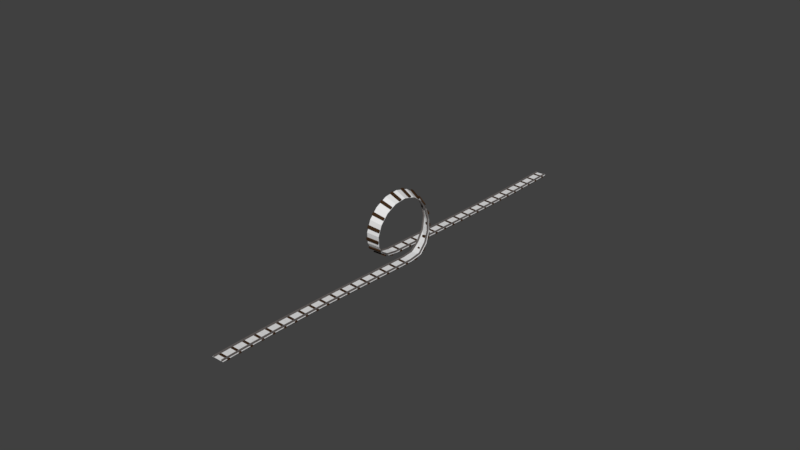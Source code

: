 # Source: looping_h_8m.blend  (saved by Blender 2.79.0; exported with 4.5.12 LTS)
import bpy
from mathutils import Matrix  # noqa: F401  (used for matrix-valued properties, if any)

bpy.ops.wm.read_factory_settings(use_empty=True)
scene = bpy.context.scene
scene.name = 'Scene'

# ---- collections
col_collection_1 = bpy.data.collections.new('Collection 1'); scene.collection.children.link(col_collection_1)

# ---- materials (node trees are filled in below, after node groups)
mat_wood = bpy.data.materials.new('wood')
mat_wood.alpha_threshold = 0.0
mat_wood.use_transparent_shadow = False
mat_wood.diffuse_color = (0.04955, 0.02472, 0.01089, 1.0)
mat_wood.roughness = 0.5
mat_wood.specular_intensity = 0.2322
mat_metal = bpy.data.materials.new('metal')
mat_metal.alpha_threshold = 0.0
mat_metal.use_transparent_shadow = False
mat_metal.diffuse_color = (0.1424, 0.1277, 0.1223, 1.0)
mat_metal.roughness = 0.5
mat_metal.specular_intensity = 0.3562

# ---- material node trees

# ---- world
world_world = bpy.data.worlds.new('World'); scene.world = world_world
world_world.color = (0.05088, 0.05088, 0.05088)
world_world.use_sun_shadow = False
world_world.sun_shadow_jitter_overblur = 0.0
world_world.cycles.sampling_method = 'MANUAL'

# ---- meshes
me_plane_406 = bpy.data.meshes.new('Plane.406')
me_plane_406.from_pydata([(-0.7959, 0.8223, 0.003978), (-0.8197, -0.799, 0.003978), (0.8196, 0.7932, -0.003978), (0.796, -0.8165, -0.003978)], [], [(0, 1, 3, 2)])
me_plane_406.use_remesh_preserve_volume = False
me_plane_406.use_remesh_preserve_attributes = False
me_plane_406.use_mirror_vertex_groups = False
me_plane_406.update()
me_plane_405 = bpy.data.meshes.new('Plane.405')
me_plane_405.from_pydata([(-0.79, 0.8274, 0.003978), (-0.8254, -0.7931, 0.003978), (0.8253, 0.788, -0.003978), (0.7901, -0.8223, -0.003978)], [], [(0, 1, 3, 2)])
me_plane_405.use_remesh_preserve_volume = False
me_plane_405.use_remesh_preserve_attributes = False
me_plane_405.use_mirror_vertex_groups = False
me_plane_405.update()
me_plane_404 = bpy.data.meshes.new('Plane.404')
me_plane_404.from_pydata([(-0.7851, 0.8319, 0.003978), (-0.83, -0.7879, 0.003978), (0.8299, 0.7833, -0.003978), (0.7853, -0.8273, -0.003978)], [], [(0, 1, 3, 2)])
me_plane_404.use_remesh_preserve_volume = False
me_plane_404.use_remesh_preserve_attributes = False
me_plane_404.use_mirror_vertex_groups = False
me_plane_404.update()
me_plane_403 = bpy.data.meshes.new('Plane.403')
me_plane_403.from_pydata([(-0.7808, 0.8359, 0.003978), (-0.8341, -0.7831, 0.003978), (0.834, 0.779, -0.003978), (0.7809, -0.8318, -0.003978)], [], [(0, 1, 3, 2)])
me_plane_403.use_remesh_preserve_volume = False
me_plane_403.use_remesh_preserve_attributes = False
me_plane_403.use_mirror_vertex_groups = False
me_plane_403.update()
me_plane_402 = bpy.data.meshes.new('Plane.402')
me_plane_402.from_pydata([(-0.7765, 0.8395, 0.003978), (-0.8381, -0.7789, 0.003978), (0.8379, 0.7751, -0.003978), (0.7767, -0.8357, -0.003978)], [], [(0, 1, 3, 2)])
me_plane_402.use_remesh_preserve_volume = False
me_plane_402.use_remesh_preserve_attributes = False
me_plane_402.use_mirror_vertex_groups = False
me_plane_402.update()
me_plane_401 = bpy.data.meshes.new('Plane.401')
me_plane_401.from_pydata([(-0.7732, 0.8428, 0.003978), (-0.8412, -0.775, 0.003978), (0.841, 0.7716, -0.003978), (0.7733, -0.8394, -0.003978)], [], [(0, 1, 3, 2)])
me_plane_401.use_remesh_preserve_volume = False
me_plane_401.use_remesh_preserve_attributes = False
me_plane_401.use_mirror_vertex_groups = False
me_plane_401.update()
me_plane_400 = bpy.data.meshes.new('Plane.400')
me_plane_400.from_pydata([(-0.7694, 0.8457, 0.003978), (-0.8447, -0.7714, 0.003978), (0.8445, 0.7683, -0.003978), (0.7695, -0.8426, -0.003978)], [], [(0, 1, 3, 2)])
me_plane_400.use_remesh_preserve_volume = False
me_plane_400.use_remesh_preserve_attributes = False
me_plane_400.use_mirror_vertex_groups = False
me_plane_400.update()
me_plane_399 = bpy.data.meshes.new('Plane.399')
me_plane_399.from_pydata([(-0.7669, 0.8485, 0.003978), (-0.8469, -0.7682, 0.003978), (0.8468, 0.7653, -0.003978), (0.767, -0.8456, -0.003978)], [], [(0, 1, 3, 2)])
me_plane_399.use_remesh_preserve_volume = False
me_plane_399.use_remesh_preserve_attributes = False
me_plane_399.use_mirror_vertex_groups = False
me_plane_399.update()
me_plane_398 = bpy.data.meshes.new('Plane.398')
me_plane_398.from_pydata([(-0.7632, 0.8509, 0.003978), (-0.8503, -0.7651, 0.003978), (0.8501, 0.7625, -0.003978), (0.7634, -0.8483, -0.003978)], [], [(0, 1, 3, 2)])
me_plane_398.use_remesh_preserve_volume = False
me_plane_398.use_remesh_preserve_attributes = False
me_plane_398.use_mirror_vertex_groups = False
me_plane_398.update()
me_plane_397 = bpy.data.meshes.new('Plane.397')
me_plane_397.from_pydata([(-0.7615, 0.8533, 0.003978), (-0.8517, -0.7624, 0.003978), (0.8515, 0.7599, -0.003978), (0.7617, -0.8508, -0.003978)], [], [(0, 1, 3, 2)])
me_plane_397.use_remesh_preserve_volume = False
me_plane_397.use_remesh_preserve_attributes = False
me_plane_397.use_mirror_vertex_groups = False
me_plane_397.update()
me_plane_396 = bpy.data.meshes.new('Plane.396')
me_plane_396.from_pydata([(-0.7579, 0.8553, 0.003978), (-0.8551, -0.7597, 0.003978), (0.8549, 0.7575, -0.003978), (0.758, -0.8531, -0.003978)], [], [(0, 1, 3, 2)])
me_plane_396.use_remesh_preserve_volume = False
me_plane_396.use_remesh_preserve_attributes = False
me_plane_396.use_mirror_vertex_groups = False
me_plane_396.update()
me_plane_395 = bpy.data.meshes.new('Plane.395')
me_plane_395.from_pydata([(-0.7566, 0.8574, 0.003978), (-0.8561, -0.7574, 0.003978), (0.8559, 0.7553, -0.003978), (0.7567, -0.8553, -0.003978)], [], [(0, 1, 3, 2)])
me_plane_395.use_remesh_preserve_volume = False
me_plane_395.use_remesh_preserve_attributes = False
me_plane_395.use_mirror_vertex_groups = False
me_plane_395.update()
me_plane_394 = bpy.data.meshes.new('Plane.394')
me_plane_394.from_pydata([(-0.7538, 0.8591, 0.003978), (-0.8586, -0.7551, 0.003978), (0.8585, 0.7533, -0.003978), (0.7539, -0.8572, -0.003978)], [], [(0, 1, 3, 2)])
me_plane_394.use_remesh_preserve_volume = False
me_plane_394.use_remesh_preserve_attributes = False
me_plane_394.use_mirror_vertex_groups = False
me_plane_394.update()
me_plane_393 = bpy.data.meshes.new('Plane.393')
me_plane_393.from_pydata([(-0.7521, 0.8606, 0.003978), (-0.8601, -0.7532, 0.003978), (0.86, 0.7516, -0.003978), (0.7522, -0.859, -0.003978)], [], [(0, 1, 3, 2)])
me_plane_393.use_remesh_preserve_volume = False
me_plane_393.use_remesh_preserve_attributes = False
me_plane_393.use_mirror_vertex_groups = False
me_plane_393.update()
me_plane_392 = bpy.data.meshes.new('Plane.392')
me_plane_392.from_pydata([(-0.7507, 0.8617, 0.003978), (-0.8613, -0.7515, 0.003978), (0.8612, 0.7503, -0.003978), (0.7508, -0.8605, -0.003978)], [], [(0, 1, 3, 2)])
me_plane_392.use_remesh_preserve_volume = False
me_plane_392.use_remesh_preserve_attributes = False
me_plane_392.use_mirror_vertex_groups = False
me_plane_392.update()
me_plane_391 = bpy.data.meshes.new('Plane.391')
me_plane_391.from_pydata([(-0.7498, 0.8616, 0.003978), (-0.8622, -0.7502, 0.003978), (0.8622, 0.7503, -0.003978), (0.7498, -0.8616, -0.003978)], [], [(0, 1, 3, 2)])
me_plane_391.use_remesh_preserve_volume = False
me_plane_391.use_remesh_preserve_attributes = False
me_plane_391.use_mirror_vertex_groups = False
me_plane_391.update()
me_plane_390 = bpy.data.meshes.new('Plane.390')
me_plane_390.from_pydata([(-0.7517, 0.8571, 0.003974), (-0.8606, -0.7504, 0.003978), (0.8609, 0.755, -0.003974), (0.7514, -0.8617, -0.003978)], [], [(0, 1, 3, 2)])
me_plane_390.use_remesh_preserve_volume = False
me_plane_390.use_remesh_preserve_attributes = False
me_plane_390.use_mirror_vertex_groups = False
me_plane_390.update()
me_plane_389 = bpy.data.meshes.new('Plane.389')
me_plane_389.from_pydata([(-0.7773, 0.7781, 0.04347), (-0.8347, -0.747, -0.09507), (0.8342, 0.8181, 0.1546), (0.7778, -0.8492, -0.103)], [], [(0, 1, 3, 2)])
me_plane_389.use_remesh_preserve_volume = False
me_plane_389.use_remesh_preserve_attributes = False
me_plane_389.use_mirror_vertex_groups = False
me_plane_389.update()
me_plane_388 = bpy.data.meshes.new('Plane.388')
me_plane_388.from_pydata([(-0.8818, 0.7251, 0.2008), (-0.7085, -0.7157, -0.4471), (0.6873, 0.6664, 0.5822), (0.903, -0.6757, -0.3359)], [], [(0, 1, 3, 2)])
me_plane_388.use_remesh_preserve_volume = False
me_plane_388.use_remesh_preserve_attributes = False
me_plane_388.use_mirror_vertex_groups = False
me_plane_388.update()
me_plane_387 = bpy.data.meshes.new('Plane.387')
me_plane_387.from_pydata([(-0.845, 0.7139, 0.4131), (-0.684, -0.4598, -0.8226), (0.644, 0.2643, 0.8506), (0.885, -0.5185, -0.4412)], [], [(0, 1, 3, 2)])
me_plane_387.use_remesh_preserve_volume = False
me_plane_387.use_remesh_preserve_attributes = False
me_plane_387.use_mirror_vertex_groups = False
me_plane_387.update()
me_plane_386 = bpy.data.meshes.new('Plane.386')
me_plane_386.from_pydata([(-0.8088, 0.5756, 0.6656), (-0.6435, 0.02345, -0.9921), (0.6069, -0.1729, 0.8809), (0.8455, -0.4262, -0.5545)], [], [(0, 1, 3, 2)])
me_plane_386.use_remesh_preserve_volume = False
me_plane_386.use_remesh_preserve_attributes = False
me_plane_386.use_mirror_vertex_groups = False
me_plane_386.update()
me_plane_385 = bpy.data.meshes.new('Plane.385')
me_plane_385.from_pydata([(-0.807, 0.2746, 0.84), (-0.606, 0.4907, -0.8975), (0.6034, -0.5074, 0.7396), (0.8096, -0.2579, -0.6822)], [], [(0, 1, 3, 2)])
me_plane_385.use_remesh_preserve_volume = False
me_plane_385.use_remesh_preserve_attributes = False
me_plane_385.use_mirror_vertex_groups = False
me_plane_385.update()
me_plane_384 = bpy.data.meshes.new('Plane.384')
me_plane_384.from_pydata([(-0.8237, -0.0923, 0.8527), (-0.6028, 0.8047, -0.6321), (0.619, -0.7351, 0.5119), (0.8075, 0.02271, -0.7325)], [], [(0, 1, 3, 2)])
me_plane_384.use_remesh_preserve_volume = False
me_plane_384.use_remesh_preserve_attributes = False
me_plane_384.use_mirror_vertex_groups = False
me_plane_384.update()
me_plane_383 = bpy.data.meshes.new('Plane.383')
me_plane_383.from_pydata([(-0.8398, -0.4247, 0.7149), (-0.6189, 0.9669, -0.2991), (0.635, -0.8662, 0.2241), (0.8238, 0.324, -0.6399)], [], [(0, 1, 3, 2)])
me_plane_383.use_remesh_preserve_volume = False
me_plane_383.use_remesh_preserve_attributes = False
me_plane_383.use_mirror_vertex_groups = False
me_plane_383.update()
me_plane_382 = bpy.data.meshes.new('Plane.382')
me_plane_382.from_pydata([(-0.855, -0.6743, 0.4544), (-0.6352, 0.999, 0.06524), (0.6506, -0.8822, -0.09414), (0.8396, 0.5575, -0.4255)], [], [(0, 1, 3, 2)])
me_plane_382.use_remesh_preserve_volume = False
me_plane_382.use_remesh_preserve_attributes = False
me_plane_382.use_mirror_vertex_groups = False
me_plane_382.update()
me_plane_381 = bpy.data.meshes.new('Plane.381')
me_plane_381.from_pydata([(-0.8683, -0.7857, 0.1174), (-0.6506, 0.8906, 0.4133), (0.6639, -0.7876, -0.3955), (0.8549, 0.6827, -0.1352)], [], [(0, 1, 3, 2)])
me_plane_381.use_remesh_preserve_volume = False
me_plane_381.use_remesh_preserve_attributes = False
me_plane_381.use_mirror_vertex_groups = False
me_plane_381.update()
me_plane_380 = bpy.data.meshes.new('Plane.380')
me_plane_380.from_pydata([(-0.8793, -0.7401, -0.225), (-0.6638, 0.6707, 0.6914), (0.6747, -0.5994, -0.6448), (0.8684, 0.6688, 0.1784)], [], [(0, 1, 3, 2)])
me_plane_380.use_remesh_preserve_volume = False
me_plane_380.use_remesh_preserve_attributes = False
me_plane_380.use_mirror_vertex_groups = False
me_plane_380.update()
me_plane_379 = bpy.data.meshes.new('Plane.379')
me_plane_379.from_pydata([(-0.8878, -0.5559, -0.5046), (-0.6745, 0.3779, 0.8704), (0.6829, -0.3406, -0.8164), (0.8795, 0.5186, 0.4506)], [], [(0, 1, 3, 2)])
me_plane_379.use_remesh_preserve_volume = False
me_plane_379.use_remesh_preserve_attributes = False
me_plane_379.use_mirror_vertex_groups = False
me_plane_379.update()
me_plane_378 = bpy.data.meshes.new('Plane.378')
me_plane_378.from_pydata([(-0.8948, -0.2765, -0.681), (-0.683, 0.04902, 0.9389), (0.69, -0.03692, -0.885), (0.8877, 0.2644, 0.6271)], [], [(0, 1, 3, 2)])
me_plane_378.use_remesh_preserve_volume = False
me_plane_378.use_remesh_preserve_attributes = False
me_plane_378.use_mirror_vertex_groups = False
me_plane_378.update()
me_plane_377 = bpy.data.meshes.new('Plane.377')
me_plane_377.from_pydata([(-0.8999, 0.04878, -0.7208), (-0.6902, -0.2809, 0.8845), (0.6954, 0.2735, -0.8442), (0.8947, -0.04138, 0.6805)], [], [(0, 1, 3, 2)])
me_plane_377.use_remesh_preserve_volume = False
me_plane_377.use_remesh_preserve_attributes = False
me_plane_377.use_mirror_vertex_groups = False
me_plane_377.update()
me_plane_376 = bpy.data.meshes.new('Plane.376')
me_plane_376.from_pydata([(-0.9028, 0.3549, -0.6149), (-0.6954, -0.5668, 0.7189), (0.6984, 0.5539, -0.6994), (0.8999, -0.342, 0.5955)], [], [(0, 1, 3, 2)])
me_plane_376.use_remesh_preserve_volume = False
me_plane_376.use_remesh_preserve_attributes = False
me_plane_376.use_mirror_vertex_groups = False
me_plane_376.update()
me_plane_375 = bpy.data.meshes.new('Plane.375')
me_plane_375.from_pydata([(-0.9122, 0.6194, -0.4008), (-0.694, -0.7734, 0.4695), (0.699, 0.7286, -0.4536), (0.9072, -0.5745, 0.3849)], [], [(0, 1, 3, 2)])
me_plane_375.use_remesh_preserve_volume = False
me_plane_375.use_remesh_preserve_attributes = False
me_plane_375.use_mirror_vertex_groups = False
me_plane_375.update()
me_plane_374 = bpy.data.meshes.new('Plane.374')
me_plane_374.from_pydata([(-0.7906, 0.8425, -0.133), (-0.8213, -0.8473, 0.1594), (0.8221, 0.7429, -0.133), (0.7899, -0.7381, 0.1066)], [], [(0, 1, 3, 2)])
me_plane_374.use_remesh_preserve_volume = False
me_plane_374.use_remesh_preserve_attributes = False
me_plane_374.use_mirror_vertex_groups = False
me_plane_374.update()
me_plane_373 = bpy.data.meshes.new('Plane.373')
me_plane_373.from_pydata([(-0.752, 0.8614, -0.0001166), (-0.8603, -0.7563, 0.0001232), (0.86, 0.7508, -0.0001166), (0.7524, -0.856, 0.00011)], [], [(0, 1, 3, 2)])
me_plane_373.use_remesh_preserve_volume = False
me_plane_373.use_remesh_preserve_attributes = False
me_plane_373.use_mirror_vertex_groups = False
me_plane_373.update()
me_plane_372 = bpy.data.meshes.new('Plane.372')
me_plane_372.from_pydata([(-0.7498, 0.8617, 0.0), (-0.8622, -0.7506, 0.0), (0.8621, 0.7502, 1.49e-08), (0.7498, -0.8612, -1.49e-08)], [], [(0, 1, 3, 2)])
me_plane_372.use_remesh_preserve_volume = False
me_plane_372.use_remesh_preserve_attributes = False
me_plane_372.use_mirror_vertex_groups = False
me_plane_372.update()
me_plane_371 = bpy.data.meshes.new('Plane.371')
me_plane_371.from_pydata([(-0.7506, 0.8607, -7.451e-09), (-0.8614, -0.7502, -7.451e-09), (0.8615, 0.7513, 7.451e-09), (0.7505, -0.8617, 7.451e-09)], [], [(0, 1, 3, 2)])
me_plane_371.use_remesh_preserve_volume = False
me_plane_371.use_remesh_preserve_attributes = False
me_plane_371.use_mirror_vertex_groups = False
me_plane_371.update()
me_plane_370 = bpy.data.meshes.new('Plane.370')
me_plane_370.from_pydata([(-0.7519, 0.8592, -1.863e-08), (-0.8603, -0.7514, -3.725e-09), (0.8604, 0.7529, 1.118e-08), (0.7518, -0.8608, 1.118e-08)], [], [(0, 1, 3, 2)])
me_plane_370.use_remesh_preserve_volume = False
me_plane_370.use_remesh_preserve_attributes = False
me_plane_370.use_mirror_vertex_groups = False
me_plane_370.update()
me_plane_369 = bpy.data.meshes.new('Plane.369')
me_plane_369.from_pydata([(-0.7539, 0.8575, -3.725e-09), (-0.8585, -0.753, -1.863e-08), (0.8586, 0.7549, 1.118e-08), (0.7538, -0.8594, 1.118e-08)], [], [(0, 1, 3, 2)])
me_plane_369.use_remesh_preserve_volume = False
me_plane_369.use_remesh_preserve_attributes = False
me_plane_369.use_mirror_vertex_groups = False
me_plane_369.update()
me_plane_368 = bpy.data.meshes.new('Plane.368')
me_plane_368.from_pydata([(-0.7563, 0.8555, -3.725e-09), (-0.8564, -0.755, -3.725e-09), (0.8565, 0.7571, -3.725e-09), (0.7562, -0.8576, 1.118e-08)], [], [(0, 1, 3, 2)])
me_plane_368.use_remesh_preserve_volume = False
me_plane_368.use_remesh_preserve_attributes = False
me_plane_368.use_mirror_vertex_groups = False
me_plane_368.update()
me_plane_367 = bpy.data.meshes.new('Plane.367')
me_plane_367.from_pydata([(-0.7576, 0.8534, 0.0), (-0.8553, -0.7572, 0.0), (0.8554, 0.7594, 0.0), (0.7575, -0.8556, 0.0)], [], [(0, 1, 3, 2)])
me_plane_367.use_remesh_preserve_volume = False
me_plane_367.use_remesh_preserve_attributes = False
me_plane_367.use_mirror_vertex_groups = False
me_plane_367.update()
me_plane_366 = bpy.data.meshes.new('Plane.366')
me_plane_366.from_pydata([(-0.7615, 0.8512, 0.0), (-0.8516, -0.7596, 0.0), (0.8518, 0.7621, 0.0), (0.7614, -0.8536, 0.0)], [], [(0, 1, 3, 2)])
me_plane_366.use_remesh_preserve_volume = False
me_plane_366.use_remesh_preserve_attributes = False
me_plane_366.use_mirror_vertex_groups = False
me_plane_366.update()
me_plane_365 = bpy.data.meshes.new('Plane.365')
me_plane_365.from_pydata([(-0.7627, 0.8486, 0.0), (-0.8508, -0.7622, 0.0), (0.8509, 0.7647, 0.0), (0.7626, -0.8512, 0.0)], [], [(0, 1, 3, 2)])
me_plane_365.use_remesh_preserve_volume = False
me_plane_365.use_remesh_preserve_attributes = False
me_plane_365.use_mirror_vertex_groups = False
me_plane_365.update()
me_plane_364 = bpy.data.meshes.new('Plane.364')
me_plane_364.from_pydata([(-0.767, 0.846, 1.863e-08), (-0.8468, -0.7649, -1.118e-08), (0.8469, 0.7678, 3.725e-09), (0.7668, -0.8489, -1.118e-08)], [], [(0, 1, 3, 2)])
me_plane_364.use_remesh_preserve_volume = False
me_plane_364.use_remesh_preserve_attributes = False
me_plane_364.use_mirror_vertex_groups = False
me_plane_364.update()
me_plane_363 = bpy.data.meshes.new('Plane.363')
me_plane_363.from_pydata([(-0.7687, 0.843, -1.118e-08), (-0.8453, -0.7679, 1.863e-08), (0.8454, 0.7709, -1.118e-08), (0.7686, -0.846, 3.725e-09)], [], [(0, 1, 3, 2)])
me_plane_363.use_remesh_preserve_volume = False
me_plane_363.use_remesh_preserve_attributes = False
me_plane_363.use_mirror_vertex_groups = False
me_plane_363.update()
me_plane_362 = bpy.data.meshes.new('Plane.362')
me_plane_362.from_pydata([(-0.7733, 0.8398, 1.118e-08), (-0.841, -0.7711, -3.725e-09), (0.8412, 0.7746, -3.725e-09), (0.7732, -0.8432, -3.725e-09)], [], [(0, 1, 3, 2)])
me_plane_362.use_remesh_preserve_volume = False
me_plane_362.use_remesh_preserve_attributes = False
me_plane_362.use_mirror_vertex_groups = False
me_plane_362.update()
me_plane_361 = bpy.data.meshes.new('Plane.361')
me_plane_361.from_pydata([(-0.7757, 0.8363, 1.863e-08), (-0.8389, -0.7746, -1.118e-08), (0.839, 0.7783, 1.863e-08), (0.7756, -0.8399, -2.608e-08)], [], [(0, 1, 3, 2)])
me_plane_361.use_remesh_preserve_volume = False
me_plane_361.use_remesh_preserve_attributes = False
me_plane_361.use_mirror_vertex_groups = False
me_plane_361.update()
me_plane_360 = bpy.data.meshes.new('Plane.360')
me_plane_360.from_pydata([(-0.7809, 0.8323, -3.725e-08), (-0.834, -0.7785, 2.235e-08), (0.8341, 0.7826, -7.451e-09), (0.7807, -0.8364, 2.235e-08)], [], [(0, 1, 3, 2)])
me_plane_360.use_remesh_preserve_volume = False
me_plane_360.use_remesh_preserve_attributes = False
me_plane_360.use_mirror_vertex_groups = False
me_plane_360.update()
me_plane_359 = bpy.data.meshes.new('Plane.359')
me_plane_359.from_pydata([(-0.7841, 0.8279, 0.0), (-0.8311, -0.7827, -1.49e-08), (0.8312, 0.7872, 0.0), (0.784, -0.8324, 1.49e-08)], [], [(0, 1, 3, 2)])
me_plane_359.use_remesh_preserve_volume = False
me_plane_359.use_remesh_preserve_attributes = False
me_plane_359.use_mirror_vertex_groups = False
me_plane_359.update()
me_plane_358 = bpy.data.meshes.new('Plane.358')
me_plane_358.from_pydata([(-0.7901, 0.8229, 0.0), (-0.8253, -0.7873, 0.0), (0.8254, 0.7925, 0.0), (0.79, -0.8281, 0.0)], [], [(0, 1, 3, 2)])
me_plane_358.use_remesh_preserve_volume = False
me_plane_358.use_remesh_preserve_attributes = False
me_plane_358.use_mirror_vertex_groups = False
me_plane_358.update()
me_plane_357 = bpy.data.meshes.new('Plane.357')
me_plane_357.from_pydata([(-0.7946, 0.8174, 1.863e-08), (-0.821, -0.7925, -1.118e-08), (0.8211, 0.7982, 3.725e-09), (0.7945, -0.823, -1.118e-08)], [], [(0, 1, 3, 2)])
me_plane_357.use_remesh_preserve_volume = False
me_plane_357.use_remesh_preserve_attributes = False
me_plane_357.use_mirror_vertex_groups = False
me_plane_357.update()
me_plane_356 = bpy.data.meshes.new('Plane.356')
me_plane_356.from_pydata([(-0.8013, 0.8111, -7.451e-09), (-0.8144, -0.7983, 2.235e-08), (0.8144, 0.8047, -2.235e-08), (0.8013, -0.8175, 7.451e-09)], [], [(0, 1, 3, 2)])
me_plane_356.use_remesh_preserve_volume = False
me_plane_356.use_remesh_preserve_attributes = False
me_plane_356.use_mirror_vertex_groups = False
me_plane_356.update()
me_plane_355 = bpy.data.meshes.new('Plane.355')
me_plane_355.from_pydata([(-0.8013, 0.8095, 3.725e-09), (-0.8144, -0.8063, 3.725e-09), (0.8144, 0.8095, 3.725e-09), (0.8013, -0.8127, -1.118e-08)], [], [(0, 1, 3, 2)])
me_plane_355.use_remesh_preserve_volume = False
me_plane_355.use_remesh_preserve_attributes = False
me_plane_355.use_mirror_vertex_groups = False
me_plane_355.update()
me_plane_000 = bpy.data.meshes.new('Plane.000')
me_plane_000.from_pydata([(-0.8013, 0.8166, 0.003978), (-0.8144, -0.8055, 0.003978), (0.8144, 0.7991, -0.003978), (0.8013, -0.8102, -0.003978)], [], [(0, 1, 3, 2)])
me_plane_000.use_remesh_preserve_volume = False
me_plane_000.use_remesh_preserve_attributes = False
me_plane_000.use_mirror_vertex_groups = False
me_plane_000.update()
me_cube_001 = bpy.data.meshes.new('Cube.001')
me_cube_001.from_pydata([(0.1756, -0.8079, -0.1645), (0.1756, -0.8079, 0.001315), (-0.1756, -0.8079, -0.1645), (-0.1756, -0.8079, 0.001315), (0.1756, 0.8079, -0.1645), (0.1756, 0.8079, 0.001315), (-0.1756, 0.8079, -0.1645), (-0.1756, 0.8079, 0.001315), (0.8079, 0.6885, -0.003635), (0.8079, 0.6885, 0.1622), (0.8079, 0.5358, -0.003635), (0.8079, 0.5358, 0.1622), (-0.8079, 0.6885, -0.003635), (-0.8079, 0.6885, 0.1622), (-0.8079, 0.5358, -0.003635), (-0.8079, 0.5358, 0.1622), (0.8079, 0.6885, 0.02806), (0.8079, 0.657, 0.03937), (0.8079, 0.657, 0.1162), (0.8079, 0.6885, 0.1276), (0.8079, 0.5358, 0.1276), (0.8079, 0.5673, 0.1162), (0.8079, 0.5673, 0.03937), (0.8079, 0.5358, 0.02806), (-0.8079, 0.5358, 0.1276), (-0.8079, 0.5673, 0.1162), (-0.8079, 0.5673, 0.03937), (-0.8079, 0.5358, 0.02806), (-0.8079, 0.6885, 0.1276), (-0.8079, 0.657, 0.1162), (-0.8079, 0.657, 0.03937), (-0.8079, 0.6885, 0.02806), (0.8079, -0.5358, -0.003635), (0.8079, -0.5358, 0.1622), (0.8079, -0.6885, -0.003635), (0.8079, -0.6885, 0.1622), (-0.8079, -0.5358, -0.003635), (-0.8079, -0.5358, 0.1622), (-0.8079, -0.6885, -0.003635), (-0.8079, -0.6885, 0.1622), (0.8079, -0.5358, 0.02806), (0.8079, -0.5673, 0.03937), (0.8079, -0.5673, 0.1162), (0.8079, -0.5358, 0.1276), (0.8079, -0.6885, 0.1276), (0.8079, -0.657, 0.1162), (0.8079, -0.657, 0.03937), (0.8079, -0.6885, 0.02806), (-0.8079, -0.6885, 0.1276), (-0.8079, -0.657, 0.1162), (-0.8079, -0.657, 0.03937), (-0.8079, -0.6885, 0.02806), (-0.8079, -0.5358, 0.1276), (-0.8079, -0.5673, 0.1162), (-0.8079, -0.5673, 0.03937), (-0.8079, -0.5358, 0.02806)], [], [(0, 1, 3, 2), (2, 3, 7, 6), (6, 7, 5, 4), (4, 5, 1, 0), (2, 6, 4, 0), (7, 3, 1, 5), (19, 9, 11, 20), (20, 11, 15, 24), (24, 15, 13, 28), (28, 13, 9, 19), (10, 14, 12, 8), (15, 11, 9, 13), (12, 31, 16, 8), (31, 30, 17, 16), (30, 29, 18, 17), (29, 28, 19, 18), (14, 27, 31, 12), (27, 26, 30, 31), (26, 25, 29, 30), (25, 24, 28, 29), (10, 23, 27, 14), (23, 22, 26, 27), (22, 21, 25, 26), (21, 20, 24, 25), (8, 16, 23, 10), (16, 17, 22, 23), (17, 18, 21, 22), (18, 19, 20, 21), (43, 33, 35, 44), (44, 35, 39, 48), (48, 39, 37, 52), (52, 37, 33, 43), (34, 38, 36, 32), (39, 35, 33, 37), (36, 55, 40, 32), (55, 54, 41, 40), (54, 53, 42, 41), (53, 52, 43, 42), (38, 51, 55, 36), (51, 50, 54, 55), (50, 49, 53, 54), (49, 48, 52, 53), (34, 47, 51, 38), (47, 46, 50, 51), (46, 45, 49, 50), (45, 44, 48, 49), (32, 40, 47, 34), (40, 41, 46, 47), (41, 42, 45, 46), (42, 43, 44, 45)])
me_cube_001.polygons.foreach_set('material_index', [0, 0, 0, 0, 0, 0, 1, 1, 1, 1, 1, 1, 1, 1, 1, 1, 1, 1, 1, 1, 1, 1, 1, 1, 1, 1, 1, 1, 1, 1, 1, 1, 1, 1, 1, 1, 1, 1, 1, 1, 1, 1, 1, 1, 1, 1, 1, 1, 1, 1])
me_cube_001.materials.append(mat_wood)
me_cube_001.materials.append(mat_metal)
me_cube_001.use_remesh_preserve_volume = False
me_cube_001.use_remesh_preserve_attributes = False
me_cube_001.use_mirror_vertex_groups = False
me_cube_001.update()

# ---- curves / text
cu_helix_001 = bpy.data.curves.new('Helix.001', 'CURVE')
cu_helix_001.dimensions = '3D'
_sp = cu_helix_001.splines.new('BEZIER'); _sp.bezier_points.add(21)
_sp.bezier_points.foreach_set('co', [0.0, 3.75, 0.0, -0.175, -4.371e-08, 0.0, -0.1789, -0.1623, 0.02709, -0.1579, -0.3071, 0.1054, -0.1368, -0.4186, 0.2265, -0.1158, -0.4847, 0.3773, -0.09474, -0.4983, 0.5413, -0.07368, -0.4579, 0.7008, -0.05263, -0.3679, 0.8386, -0.03158, -0.238, 0.9397, -0.01053, -0.0823, 0.9932, 0.01053, 0.0823, 0.9932, 0.03158, 0.238, 0.9397, 0.05263, 0.3679, 0.8386, 0.07368, 0.4579, 0.7008, 0.09474, 0.4983, 0.5413, 0.1158, 0.4847, 0.3773, 0.1368, 0.4186, 0.2265, 0.1579, 0.3071, 0.1054, 0.1789, 0.1623, 0.02709, 0.175, -2.623e-08, 2.98e-08, 0.0, -3.75, 2.98e-08])
_sp.bezier_points.foreach_set('handle_left', [0.0, 4.531, 0.0, -0.1571, 0.3198, 0.0, -0.1823, -0.1016, 0.006289, -0.1662, -0.2564, 0.06597, -0.1452, -0.3834, 0.1727, -0.1241, -0.4689, 0.315, -0.1031, -0.5036, 0.4773, -0.08202, -0.4837, 0.642, -0.06096, -0.4114, 0.7914, -0.03991, -0.2945, 0.9092, -0.01886, -0.1457, 0.9826, 0.002195, 0.01893, 1.004, 0.02325, 0.1815, 0.9703, 0.0443, 0.3243, 0.8859, 0.06535, 0.4321, 0.7597, 0.08641, 0.493, 0.6053, 0.1075, 0.5005, 0.4395, 0.1285, 0.4537, 0.2803, 0.1496, 0.3578, 0.1449, 0.1756, 0.2236, 0.04806, 0.1786, 0.06418, 3.578e-08, 0.0, -2.25, 2.98e-08])
_sp.bezier_points.foreach_set('handle_right', [0.0, 2.25, 0.0, -0.1786, -0.06418, 0.0, -0.1756, -0.2236, 0.04806, -0.1496, -0.3578, 0.1449, -0.1285, -0.4537, 0.2803, -0.1075, -0.5005, 0.4395, -0.08641, -0.493, 0.6053, -0.06535, -0.4321, 0.7597, -0.0443, -0.3243, 0.8859, -0.02325, -0.1815, 0.9703, -0.002195, -0.01893, 1.004, 0.01886, 0.1457, 0.9826, 0.03991, 0.2945, 0.9092, 0.06096, 0.4114, 0.7914, 0.08202, 0.4837, 0.642, 0.1031, 0.5036, 0.4773, 0.1241, 0.4689, 0.315, 0.1452, 0.3834, 0.1727, 0.1662, 0.2564, 0.06597, 0.1823, 0.1016, 0.006289, 0.1571, -0.3198, 3.553e-15, 0.0, -4.531, 2.98e-08])
for _p, _l, _r in zip(_sp.bezier_points, ['ALIGNED', 'ALIGNED', 'AUTO', 'AUTO', 'AUTO', 'AUTO', 'AUTO', 'AUTO', 'AUTO', 'AUTO', 'AUTO', 'AUTO', 'AUTO', 'AUTO', 'AUTO', 'AUTO', 'AUTO', 'AUTO', 'AUTO', 'AUTO', 'ALIGNED', 'ALIGNED'], ['ALIGNED', 'ALIGNED', 'AUTO', 'AUTO', 'AUTO', 'AUTO', 'AUTO', 'AUTO', 'AUTO', 'AUTO', 'AUTO', 'AUTO', 'AUTO', 'AUTO', 'AUTO', 'AUTO', 'AUTO', 'AUTO', 'AUTO', 'AUTO', 'ALIGNED', 'ALIGNED']): _p.handle_left_type = _l; _p.handle_right_type = _r
_sp.bezier_points.foreach_set('tilt', [0.0, 0.0, 0.0, 0.0, 0.0, 0.0, 0.0, 0.0, 0.0, 0.0, 0.0, 0.0, 0.0, 0.0, 0.0, -0.02149, -0.1194, -0.2824, -0.4771, -0.6467, -0.6981, -0.6981])
_sp.use_endpoint_u = True
cu_helix_001.use_path_clamp = True
cu_helix_001.bevel_resolution = 0
cu_helix_001.fill_mode = 'HALF'

# ---- objects
ob_waypoint_loop_h_8m_052 = bpy.data.objects.new('waypoint_loop_h_8m.052', me_plane_406)
ob_waypoint_loop_h_8m_051 = bpy.data.objects.new('waypoint_loop_h_8m.051', me_plane_405)
ob_waypoint_loop_h_8m_050 = bpy.data.objects.new('waypoint_loop_h_8m.050', me_plane_404)
ob_waypoint_loop_h_8m_049 = bpy.data.objects.new('waypoint_loop_h_8m.049', me_plane_403)
ob_waypoint_loop_h_8m_048 = bpy.data.objects.new('waypoint_loop_h_8m.048', me_plane_402)
ob_waypoint_loop_h_8m_047 = bpy.data.objects.new('waypoint_loop_h_8m.047', me_plane_401)
ob_waypoint_loop_h_8m_046 = bpy.data.objects.new('waypoint_loop_h_8m.046', me_plane_400)
ob_waypoint_loop_h_8m_045 = bpy.data.objects.new('waypoint_loop_h_8m.045', me_plane_399)
ob_waypoint_loop_h_8m_044 = bpy.data.objects.new('waypoint_loop_h_8m.044', me_plane_398)
ob_waypoint_loop_h_8m_043 = bpy.data.objects.new('waypoint_loop_h_8m.043', me_plane_397)
ob_waypoint_loop_h_8m_042 = bpy.data.objects.new('waypoint_loop_h_8m.042', me_plane_396)
ob_waypoint_loop_h_8m_041 = bpy.data.objects.new('waypoint_loop_h_8m.041', me_plane_395)
ob_waypoint_loop_h_8m_040 = bpy.data.objects.new('waypoint_loop_h_8m.040', me_plane_394)
ob_waypoint_loop_h_8m_039 = bpy.data.objects.new('waypoint_loop_h_8m.039', me_plane_393)
ob_waypoint_loop_h_8m_038 = bpy.data.objects.new('waypoint_loop_h_8m.038', me_plane_392)
ob_waypoint_loop_h_8m_037 = bpy.data.objects.new('waypoint_loop_h_8m.037', me_plane_391)
ob_waypoint_loop_h_8m_036 = bpy.data.objects.new('waypoint_loop_h_8m.036', me_plane_390)
ob_waypoint_loop_h_8m_035 = bpy.data.objects.new('waypoint_loop_h_8m.035', me_plane_389)
ob_waypoint_loop_h_8m_034 = bpy.data.objects.new('waypoint_loop_h_8m.034', me_plane_388)
ob_waypoint_loop_h_8m_033 = bpy.data.objects.new('waypoint_loop_h_8m.033', me_plane_387)
ob_waypoint_loop_h_8m_032 = bpy.data.objects.new('waypoint_loop_h_8m.032', me_plane_386)
ob_waypoint_loop_h_8m_031 = bpy.data.objects.new('waypoint_loop_h_8m.031', me_plane_385)
ob_waypoint_loop_h_8m_030 = bpy.data.objects.new('waypoint_loop_h_8m.030', me_plane_384)
ob_waypoint_loop_h_8m_029 = bpy.data.objects.new('waypoint_loop_h_8m.029', me_plane_383)
ob_waypoint_loop_h_8m_028 = bpy.data.objects.new('waypoint_loop_h_8m.028', me_plane_382)
ob_waypoint_loop_h_8m_027 = bpy.data.objects.new('waypoint_loop_h_8m.027', me_plane_381)
ob_waypoint_loop_h_8m_026 = bpy.data.objects.new('waypoint_loop_h_8m.026', me_plane_380)
ob_waypoint_loop_h_8m_025 = bpy.data.objects.new('waypoint_loop_h_8m.025', me_plane_379)
ob_waypoint_loop_h_8m_024 = bpy.data.objects.new('waypoint_loop_h_8m.024', me_plane_378)
ob_waypoint_loop_h_8m_023 = bpy.data.objects.new('waypoint_loop_h_8m.023', me_plane_377)
ob_waypoint_loop_h_8m_022 = bpy.data.objects.new('waypoint_loop_h_8m.022', me_plane_376)
ob_waypoint_loop_h_8m_021 = bpy.data.objects.new('waypoint_loop_h_8m.021', me_plane_375)
ob_waypoint_loop_h_8m_020 = bpy.data.objects.new('waypoint_loop_h_8m.020', me_plane_374)
ob_waypoint_loop_h_8m_019 = bpy.data.objects.new('waypoint_loop_h_8m.019', me_plane_373)
ob_waypoint_loop_h_8m_018 = bpy.data.objects.new('waypoint_loop_h_8m.018', me_plane_372)
ob_waypoint_loop_h_8m_017 = bpy.data.objects.new('waypoint_loop_h_8m.017', me_plane_371)
ob_waypoint_loop_h_8m_016 = bpy.data.objects.new('waypoint_loop_h_8m.016', me_plane_370)
ob_waypoint_loop_h_8m_015 = bpy.data.objects.new('waypoint_loop_h_8m.015', me_plane_369)
ob_waypoint_loop_h_8m_014 = bpy.data.objects.new('waypoint_loop_h_8m.014', me_plane_368)
ob_waypoint_loop_h_8m_013 = bpy.data.objects.new('waypoint_loop_h_8m.013', me_plane_367)
ob_waypoint_loop_h_8m_012 = bpy.data.objects.new('waypoint_loop_h_8m.012', me_plane_366)
ob_waypoint_loop_h_8m_011 = bpy.data.objects.new('waypoint_loop_h_8m.011', me_plane_365)
ob_waypoint_loop_h_8m_010 = bpy.data.objects.new('waypoint_loop_h_8m.010', me_plane_364)
ob_waypoint_loop_h_8m_009 = bpy.data.objects.new('waypoint_loop_h_8m.009', me_plane_363)
ob_waypoint_loop_h_8m_008 = bpy.data.objects.new('waypoint_loop_h_8m.008', me_plane_362)
ob_waypoint_loop_h_8m_007 = bpy.data.objects.new('waypoint_loop_h_8m.007', me_plane_361)
ob_waypoint_loop_h_8m_006 = bpy.data.objects.new('waypoint_loop_h_8m.006', me_plane_360)
ob_waypoint_loop_h_8m_005 = bpy.data.objects.new('waypoint_loop_h_8m.005', me_plane_359)
ob_waypoint_loop_h_8m_004 = bpy.data.objects.new('waypoint_loop_h_8m.004', me_plane_358)
ob_waypoint_loop_h_8m_003 = bpy.data.objects.new('waypoint_loop_h_8m.003', me_plane_357)
ob_waypoint_loop_h_8m_002 = bpy.data.objects.new('waypoint_loop_h_8m.002', me_plane_356)
ob_waypoint_loop_h_8m_001 = bpy.data.objects.new('waypoint_loop_h_8m.001', me_plane_355)
ob_bezier_loop_h_8m = bpy.data.objects.new('Bezier_loop_h_8m', cu_helix_001)
ob_waypoint_loop_h_8m_053 = bpy.data.objects.new('waypoint_loop_h_8m.053', me_plane_000)
ob_loop_h_8m = bpy.data.objects.new('loop_h_8m', me_cube_001)

# ---- transforms, parenting, visibility, modifiers, constraints
ob_waypoint_loop_h_8m_052.location = (0.02967, -26.98, -0.01638)
ob_waypoint_loop_h_8m_052.lineart.crease_threshold = 0.0
ob_waypoint_loop_h_8m_051.location = (0.05918, -25.36, -0.01638)
ob_waypoint_loop_h_8m_051.lineart.crease_threshold = 0.0
ob_waypoint_loop_h_8m_050.location = (0.09923, -23.75, -0.01638)
ob_waypoint_loop_h_8m_050.lineart.crease_threshold = 0.0
ob_waypoint_loop_h_8m_049.location = (0.1482, -22.13, -0.01638)
ob_waypoint_loop_h_8m_049.lineart.crease_threshold = 0.0
ob_waypoint_loop_h_8m_048.location = (0.2056, -20.52, -0.01638)
ob_waypoint_loop_h_8m_048.lineart.crease_threshold = 0.0
ob_waypoint_loop_h_8m_047.location = (0.2702, -18.9, -0.01638)
ob_waypoint_loop_h_8m_047.lineart.crease_threshold = 0.0
ob_waypoint_loop_h_8m_046.location = (0.3417, -17.29, -0.01638)
ob_waypoint_loop_h_8m_046.lineart.crease_threshold = 0.0
ob_waypoint_loop_h_8m_045.location = (0.4192, -15.68, -0.01638)
ob_waypoint_loop_h_8m_045.lineart.crease_threshold = 0.0
ob_waypoint_loop_h_8m_044.location = (0.5026, -14.06, -0.01638)
ob_waypoint_loop_h_8m_044.lineart.crease_threshold = 0.0
ob_waypoint_loop_h_8m_043.location = (0.591, -12.45, -0.01638)
ob_waypoint_loop_h_8m_043.lineart.crease_threshold = 0.0
ob_waypoint_loop_h_8m_042.location = (0.6845, -10.84, -0.01638)
ob_waypoint_loop_h_8m_042.lineart.crease_threshold = 0.0
ob_waypoint_loop_h_8m_041.location = (0.7827, -9.224, -0.01638)
ob_waypoint_loop_h_8m_041.lineart.crease_threshold = 0.0
ob_waypoint_loop_h_8m_040.location = (0.8847, -7.611, -0.01638)
ob_waypoint_loop_h_8m_040.lineart.crease_threshold = 0.0
ob_waypoint_loop_h_8m_039.location = (0.991, -5.999, -0.01638)
ob_waypoint_loop_h_8m_039.lineart.crease_threshold = 0.0
ob_waypoint_loop_h_8m_038.location = (1.1, -4.387, -0.01638)
ob_waypoint_loop_h_8m_038.lineart.crease_threshold = 0.0
ob_waypoint_loop_h_8m_037.location = (1.212, -2.775, -0.01638)
ob_waypoint_loop_h_8m_037.lineart.crease_threshold = 0.0
ob_waypoint_loop_h_8m_036.location = (1.322, -1.163, -0.01638)
ob_waypoint_loop_h_8m_036.lineart.crease_threshold = 0.0
ob_waypoint_loop_h_8m_035.location = (1.405, 0.4414, 0.08267)
ob_waypoint_loop_h_8m_035.lineart.crease_threshold = 0.0
ob_waypoint_loop_h_8m_034.location = (1.337, 1.935, 0.5732)
ob_waypoint_loop_h_8m_034.lineart.crease_threshold = 0.0
ob_waypoint_loop_h_8m_033.location = (1.139, 3.12, 1.597)
ob_waypoint_loop_h_8m_033.lineart.crease_threshold = 0.0
ob_waypoint_loop_h_8m_032.location = (0.9374, 3.811, 3.002)
ob_waypoint_loop_h_8m_032.lineart.crease_threshold = 0.0
ob_waypoint_loop_h_8m_031.location = (0.7346, 3.895, 4.565)
ob_waypoint_loop_h_8m_031.lineart.crease_threshold = 0.0
ob_waypoint_loop_h_8m_030.location = (0.5304, 3.365, 6.037)
ob_waypoint_loop_h_8m_030.lineart.crease_threshold = 0.0
ob_waypoint_loop_h_8m_029.location = (0.3256, 2.306, 7.189)
ob_waypoint_loop_h_8m_029.lineart.crease_threshold = 0.0
ob_waypoint_loop_h_8m_028.location = (0.121, 0.8825, 7.838)
ob_waypoint_loop_h_8m_028.lineart.crease_threshold = 0.0
ob_waypoint_loop_h_8m_027.location = (-0.0834, -0.6824, 7.879)
ob_waypoint_loop_h_8m_027.lineart.crease_threshold = 0.0
ob_waypoint_loop_h_8m_026.location = (-0.2879, -2.139, 7.305)
ob_waypoint_loop_h_8m_026.lineart.crease_threshold = 0.0
ob_waypoint_loop_h_8m_025.location = (-0.4926, -3.257, 6.21)
ob_waypoint_loop_h_8m_025.lineart.crease_threshold = 0.0
ob_waypoint_loop_h_8m_024.location = (-0.6975, -3.862, 4.767)
ob_waypoint_loop_h_8m_024.lineart.crease_threshold = 0.0
ob_waypoint_loop_h_8m_023.location = (-0.9021, -3.857, 3.201)
ob_waypoint_loop_h_8m_023.lineart.crease_threshold = 0.0
ob_waypoint_loop_h_8m_022.location = (-1.107, -3.242, 1.761)
ob_waypoint_loop_h_8m_022.lineart.crease_threshold = 0.0
ob_waypoint_loop_h_8m_021.location = (-1.315, -2.113, 0.6771)
ob_waypoint_loop_h_8m_021.lineart.crease_threshold = 0.0
ob_waypoint_loop_h_8m_020.location = (-1.406, -0.6466, 0.1169)
ob_waypoint_loop_h_8m_020.lineart.crease_threshold = 0.0
ob_waypoint_loop_h_8m_019.location = (-1.337, 0.9523, -0.01626)
ob_waypoint_loop_h_8m_019.lineart.crease_threshold = 0.0
ob_waypoint_loop_h_8m_018.location = (-1.226, 2.564, -0.01638)
ob_waypoint_loop_h_8m_018.lineart.crease_threshold = 0.0
ob_waypoint_loop_h_8m_017.location = (-1.115, 4.176, -0.01638)
ob_waypoint_loop_h_8m_017.lineart.crease_threshold = 0.0
ob_waypoint_loop_h_8m_016.location = (-1.005, 5.788, -0.01638)
ob_waypoint_loop_h_8m_016.lineart.crease_threshold = 0.0
ob_waypoint_loop_h_8m_015.location = (-0.8985, 7.401, -0.01638)
ob_waypoint_loop_h_8m_015.lineart.crease_threshold = 0.0
ob_waypoint_loop_h_8m_014.location = (-0.796, 9.013, -0.01638)
ob_waypoint_loop_h_8m_014.lineart.crease_threshold = 0.0
ob_waypoint_loop_h_8m_013.location = (-0.697, 10.63, -0.01638)
ob_waypoint_loop_h_8m_013.lineart.crease_threshold = 0.0
ob_waypoint_loop_h_8m_012.location = (-0.603, 12.24, -0.01638)
ob_waypoint_loop_h_8m_012.lineart.crease_threshold = 0.0
ob_waypoint_loop_h_8m_011.location = (-0.5137, 13.85, -0.01638)
ob_waypoint_loop_h_8m_011.lineart.crease_threshold = 0.0
ob_waypoint_loop_h_8m_010.location = (-0.4297, 15.47, -0.01638)
ob_waypoint_loop_h_8m_010.lineart.crease_threshold = 0.0
ob_waypoint_loop_h_8m_009.location = (-0.3514, 17.08, -0.01638)
ob_waypoint_loop_h_8m_009.lineart.crease_threshold = 0.0
ob_waypoint_loop_h_8m_008.location = (-0.2791, 18.69, -0.01638)
ob_waypoint_loop_h_8m_008.lineart.crease_threshold = 0.0
ob_waypoint_loop_h_8m_007.location = (-0.2135, 20.31, -0.01638)
ob_waypoint_loop_h_8m_007.lineart.crease_threshold = 0.0
ob_waypoint_loop_h_8m_006.location = (-0.1553, 21.92, -0.01638)
ob_waypoint_loop_h_8m_006.lineart.crease_threshold = 0.0
ob_waypoint_loop_h_8m_005.location = (-0.1051, 23.54, -0.01638)
ob_waypoint_loop_h_8m_005.lineart.crease_threshold = 0.0
ob_waypoint_loop_h_8m_004.location = (-0.06387, 25.15, -0.01638)
ob_waypoint_loop_h_8m_004.lineart.crease_threshold = 0.0
ob_waypoint_loop_h_8m_003.location = (-0.03291, 26.77, -0.01638)
ob_waypoint_loop_h_8m_003.lineart.crease_threshold = 0.0
ob_waypoint_loop_h_8m_002.location = (-0.01309, 28.38, -0.01638)
ob_waypoint_loop_h_8m_002.lineart.crease_threshold = 0.0
ob_waypoint_loop_h_8m_001.location = (1.298e-05, 30.0, -0.01638)
ob_waypoint_loop_h_8m_001.lineart.crease_threshold = 0.0
ob_bezier_loop_h_8m.location = (0.0, 0.0, 0.0)
ob_bezier_loop_h_8m.scale = (8.0, 8.0, 8.0)
ob_bezier_loop_h_8m.lineart.crease_threshold = 0.0
ob_waypoint_loop_h_8m_053.location = (0.0113, -28.6, -0.01638)
ob_waypoint_loop_h_8m_053.lineart.crease_threshold = 0.0
ob_loop_h_8m.location = (0.0, 0.0, 0.0)
ob_loop_h_8m.scale = (1.0, 1.0, 1.0)
ob_loop_h_8m.lineart.crease_threshold = 0.0
_m = ob_loop_h_8m.modifiers.new('Array', 'ARRAY')
_m.fit_type = 'FIT_CURVE'
_m.curve = ob_bezier_loop_h_8m
_m.constant_offset_displace = (0.7, 0.0, 0.0)
_m = ob_loop_h_8m.modifiers.new('Curve', 'CURVE')
_m.object = ob_bezier_loop_h_8m

# ---- collection membership
col_collection_1.objects.link(ob_waypoint_loop_h_8m_052)
col_collection_1.objects.link(ob_waypoint_loop_h_8m_051)
col_collection_1.objects.link(ob_waypoint_loop_h_8m_050)
col_collection_1.objects.link(ob_waypoint_loop_h_8m_049)
col_collection_1.objects.link(ob_waypoint_loop_h_8m_048)
col_collection_1.objects.link(ob_waypoint_loop_h_8m_047)
col_collection_1.objects.link(ob_waypoint_loop_h_8m_046)
col_collection_1.objects.link(ob_waypoint_loop_h_8m_045)
col_collection_1.objects.link(ob_waypoint_loop_h_8m_044)
col_collection_1.objects.link(ob_waypoint_loop_h_8m_043)
col_collection_1.objects.link(ob_waypoint_loop_h_8m_042)
col_collection_1.objects.link(ob_waypoint_loop_h_8m_041)
col_collection_1.objects.link(ob_waypoint_loop_h_8m_040)
col_collection_1.objects.link(ob_waypoint_loop_h_8m_039)
col_collection_1.objects.link(ob_waypoint_loop_h_8m_038)
col_collection_1.objects.link(ob_waypoint_loop_h_8m_037)
col_collection_1.objects.link(ob_waypoint_loop_h_8m_036)
col_collection_1.objects.link(ob_waypoint_loop_h_8m_035)
col_collection_1.objects.link(ob_waypoint_loop_h_8m_034)
col_collection_1.objects.link(ob_waypoint_loop_h_8m_033)
col_collection_1.objects.link(ob_waypoint_loop_h_8m_032)
col_collection_1.objects.link(ob_waypoint_loop_h_8m_031)
col_collection_1.objects.link(ob_waypoint_loop_h_8m_030)
col_collection_1.objects.link(ob_waypoint_loop_h_8m_029)
col_collection_1.objects.link(ob_waypoint_loop_h_8m_028)
col_collection_1.objects.link(ob_waypoint_loop_h_8m_027)
col_collection_1.objects.link(ob_waypoint_loop_h_8m_026)
col_collection_1.objects.link(ob_waypoint_loop_h_8m_025)
col_collection_1.objects.link(ob_waypoint_loop_h_8m_024)
col_collection_1.objects.link(ob_waypoint_loop_h_8m_023)
col_collection_1.objects.link(ob_waypoint_loop_h_8m_022)
col_collection_1.objects.link(ob_waypoint_loop_h_8m_021)
col_collection_1.objects.link(ob_waypoint_loop_h_8m_020)
col_collection_1.objects.link(ob_waypoint_loop_h_8m_019)
col_collection_1.objects.link(ob_waypoint_loop_h_8m_018)
col_collection_1.objects.link(ob_waypoint_loop_h_8m_017)
col_collection_1.objects.link(ob_waypoint_loop_h_8m_016)
col_collection_1.objects.link(ob_waypoint_loop_h_8m_015)
col_collection_1.objects.link(ob_waypoint_loop_h_8m_014)
col_collection_1.objects.link(ob_waypoint_loop_h_8m_013)
col_collection_1.objects.link(ob_waypoint_loop_h_8m_012)
col_collection_1.objects.link(ob_waypoint_loop_h_8m_011)
col_collection_1.objects.link(ob_waypoint_loop_h_8m_010)
col_collection_1.objects.link(ob_waypoint_loop_h_8m_009)
col_collection_1.objects.link(ob_waypoint_loop_h_8m_008)
col_collection_1.objects.link(ob_waypoint_loop_h_8m_007)
col_collection_1.objects.link(ob_waypoint_loop_h_8m_006)
col_collection_1.objects.link(ob_waypoint_loop_h_8m_005)
col_collection_1.objects.link(ob_waypoint_loop_h_8m_004)
col_collection_1.objects.link(ob_waypoint_loop_h_8m_003)
col_collection_1.objects.link(ob_waypoint_loop_h_8m_002)
col_collection_1.objects.link(ob_waypoint_loop_h_8m_001)
col_collection_1.objects.link(ob_bezier_loop_h_8m)
col_collection_1.objects.link(ob_waypoint_loop_h_8m_053)
col_collection_1.objects.link(ob_loop_h_8m)

# ---- scene / render settings (as saved in the file)
scene.frame_start = 1; scene.frame_end = 250; scene.frame_set(0)
scene.render.engine = 'BLENDER_EEVEE_NEXT'
scene.render.resolution_percentage = 50
scene.render.dither_intensity = 0.0
scene.cycles.use_denoising = False
scene.cycles.samples = 128
scene.cycles.sampling_pattern = 'TABULATED_SOBOL'
scene.cycles.use_adaptive_sampling = False
scene.cycles.use_light_tree = False
scene.cycles.blur_glossy = 0.0
scene.cycles.sample_clamp_indirect = 0.0
scene.view_settings.view_transform = 'Standard'
bpy.context.view_layer.update()

# ---- added for rendering (the .blend has no active camera and no usable light): camera, sun
cam_auto = bpy.data.cameras.new('AutoCamera')
cam_auto.lens = 50.0
cam_auto.sensor_width = 36.0
cam_auto.clip_end = 1329.62
ob_auto_camera = bpy.data.objects.new('AutoCamera', cam_auto)
scene.collection.objects.link(ob_auto_camera)
ob_auto_camera.location = (75.7623, -90.9148, 64.5826)
ob_auto_camera.rotation_euler = (1.09748, -7.21219e-08, 0.694738)
scene.camera = ob_auto_camera
light_auto_sun = bpy.data.lights.new('AutoSun', 'SUN')
light_auto_sun.energy = 3.0
light_auto_sun.angle = 0.0523599
ob_auto_sun = bpy.data.objects.new('AutoSun', light_auto_sun)
scene.collection.objects.link(ob_auto_sun)
ob_auto_sun.rotation_euler = (0.872665, 0.174533, 0.523599)
bpy.context.view_layer.update()
